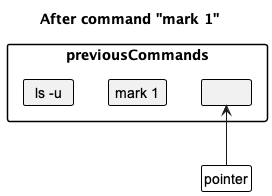

The diagram above was rendered by PlantUML. Its source (embedded in the PNG):
@startuml
!include style.puml
skinparam ClassFontColor #000000
skinparam ClassBorderColor #000000

title After command "mark 1"

package previousCommands {
    class PreviousCommand1 as "ls -u"
    class PreviousCommand2 as " mark 1 "
    class PreviousCommand3 as " "
}

PreviousCommand1 -[hidden]right-> PreviousCommand2
PreviousCommand2 -[hidden]right-> PreviousCommand3

class Pointer as "pointer" #FFFFFF
Pointer -up-> PreviousCommand3
@enduml